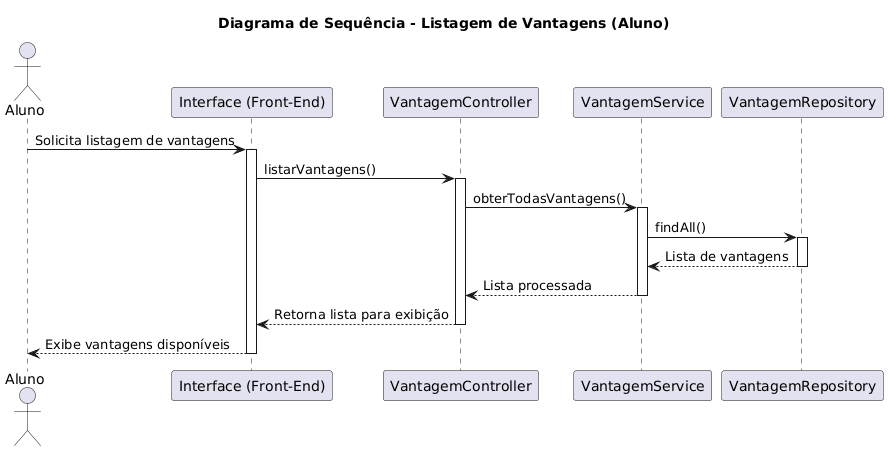

The diagram above was rendered by PlantUML. Its source (embedded in the PNG):
@startuml
title Diagrama de Sequência - Listagem de Vantagens (Aluno)

actor Aluno
participant "Interface (Front-End)" as UI
participant "VantagemController" as Controller
participant "VantagemService" as Service
participant "VantagemRepository" as VantRepo

Aluno -> UI : Solicita listagem de vantagens
activate UI

UI -> Controller : listarVantagens()
activate Controller

Controller -> Service : obterTodasVantagens()
activate Service

Service -> VantRepo : findAll()
activate VantRepo
VantRepo --> Service : Lista de vantagens
deactivate VantRepo

Service --> Controller : Lista processada
deactivate Service

Controller --> UI : Retorna lista para exibição
deactivate Controller

UI --> Aluno : Exibe vantagens disponíveis
deactivate UI
@enduml